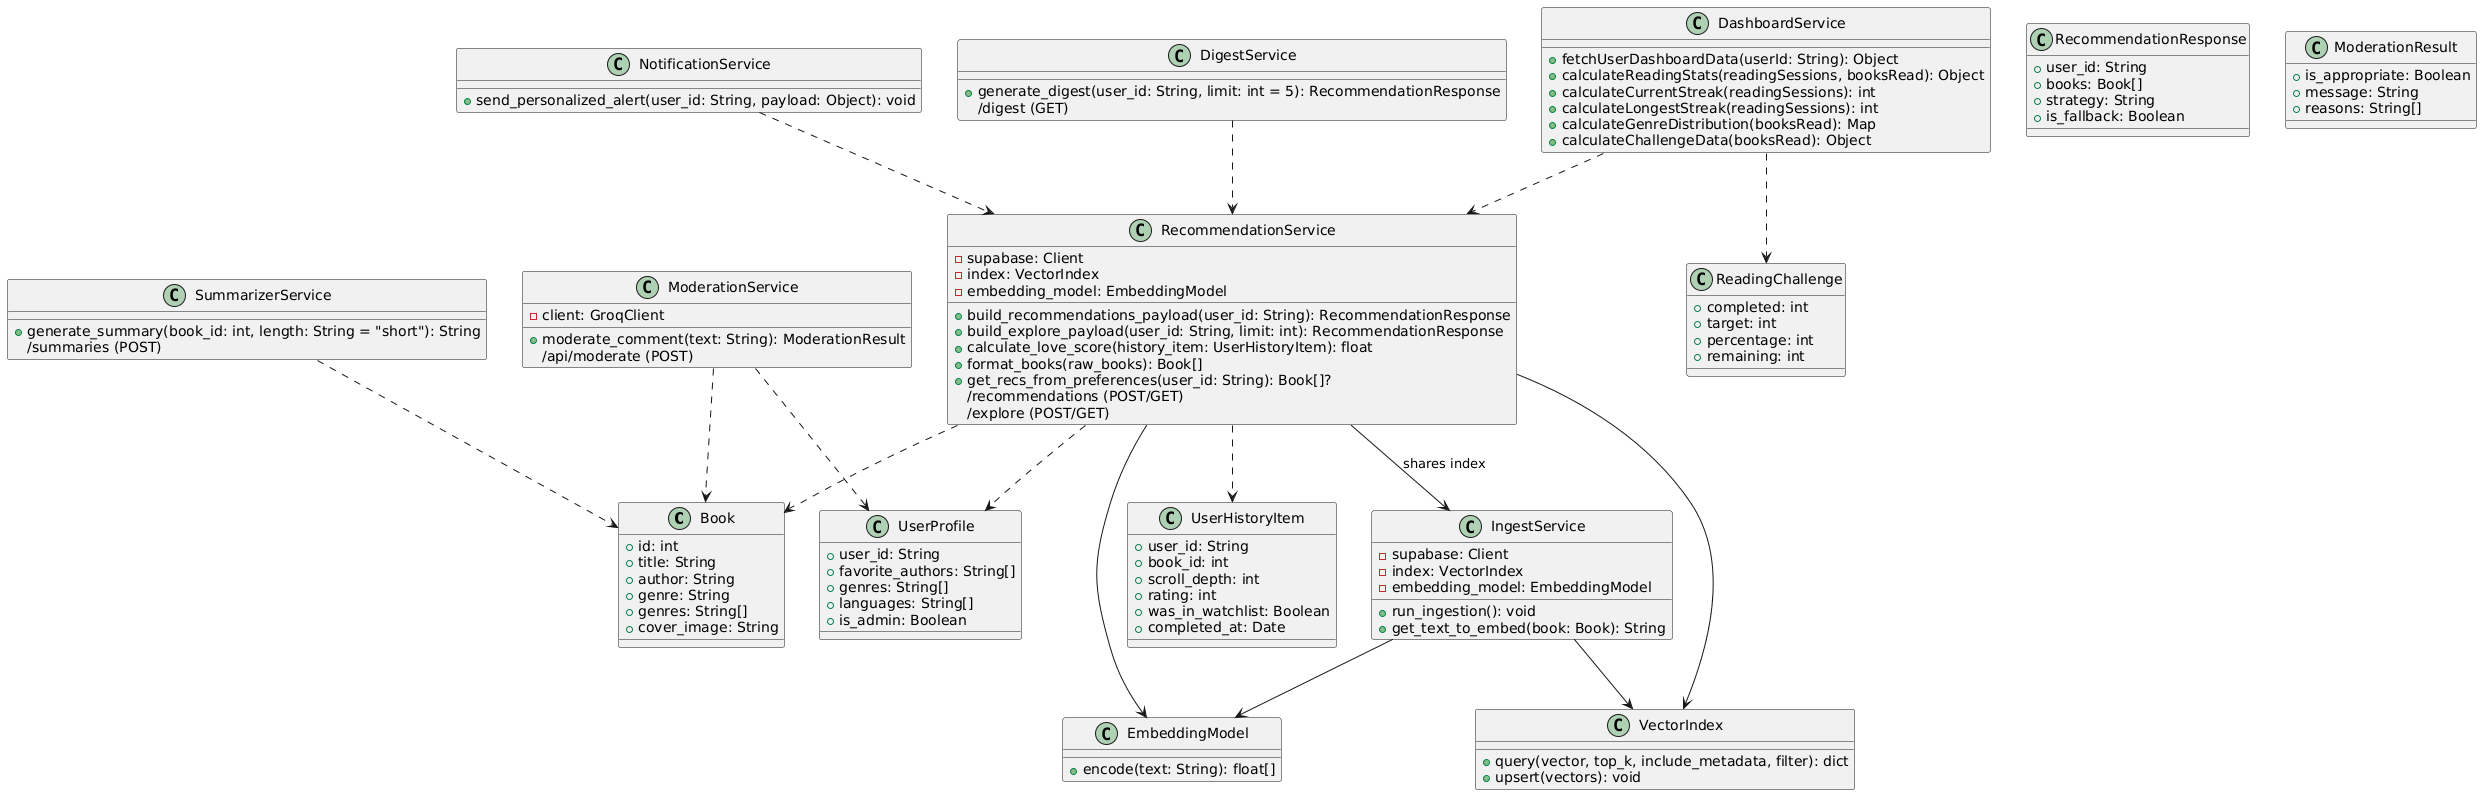

The diagram above was rendered by PlantUML. Its source (embedded in the PNG):
@startuml
' Reduced single PlantUML for AI Features & Personalization (combined front/back)

class Book {
  +id: int
  +title: String
  +author: String
  +genre: String
  +genres: String[]
  +cover_image: String
}

class UserProfile {
  +user_id: String
  +favorite_authors: String[]
  +genres: String[]
  +languages: String[]
  +is_admin: Boolean
}

class UserHistoryItem {
  +user_id: String
  +book_id: int
  +scroll_depth: int
  +rating: int
  +was_in_watchlist: Boolean
  +completed_at: Date
}

class RecommendationService {
  -supabase: Client
  -index: VectorIndex
  -embedding_model: EmbeddingModel
  +build_recommendations_payload(user_id: String): RecommendationResponse
  +build_explore_payload(user_id: String, limit: int): RecommendationResponse
  +calculate_love_score(history_item: UserHistoryItem): float
  +format_books(raw_books): Book[]
  +get_recs_from_preferences(user_id: String): Book[]?
}

class IngestService {
  -supabase: Client
  -index: VectorIndex
  -embedding_model: EmbeddingModel
  +run_ingestion(): void
  +get_text_to_embed(book: Book): String
}

class ModerationService {
  -client: GroqClient
  +moderate_comment(text: String): ModerationResult
}

class SummarizerService {
  +generate_summary(book_id: int, length: String = "short"): String
}

class DigestService {
  +generate_digest(user_id: String, limit: int = 5): RecommendationResponse
}

class NotificationService {
  +send_personalized_alert(user_id: String, payload: Object): void
}

class DashboardService {
  +fetchUserDashboardData(userId: String): Object
  +calculateReadingStats(readingSessions, booksRead): Object
  +calculateCurrentStreak(readingSessions): int
  +calculateLongestStreak(readingSessions): int
  +calculateGenreDistribution(booksRead): Map
  +calculateChallengeData(booksRead): Object
}

class ReadingChallenge {
  +completed: int
  +target: int
  +percentage: int
  +remaining: int
}

class RecommendationResponse {
  +user_id: String
  +books: Book[]
  +strategy: String
  +is_fallback: Boolean
}

class ModerationResult {
  +is_appropriate: Boolean
  +message: String
  +reasons: String[]
}

class EmbeddingModel {
  +encode(text: String): float[]
}
class VectorIndex {
  +query(vector, top_k, include_metadata, filter): dict
  +upsert(vectors): void
}

' Relationships (single layer, no frontend/backend separation)
RecommendationService --> IngestService : "shares index"
RecommendationService --> EmbeddingModel
RecommendationService --> VectorIndex
IngestService --> EmbeddingModel
IngestService --> VectorIndex

RecommendationService ..> Book
RecommendationService ..> UserProfile
RecommendationService ..> UserHistoryItem

ModerationService ..> UserProfile
ModerationService ..> Book

SummarizerService ..> Book
DigestService ..> RecommendationService
NotificationService ..> RecommendationService
DashboardService ..> RecommendationService
DashboardService ..> ReadingChallenge

' Endpoints / Flows (representational)
RecommendationService : /recommendations (POST/GET)
RecommendationService : /explore (POST/GET)
ModerationService : /api/moderate (POST)
SummarizerService : /summaries (POST)
DigestService : /digest (GET)
@enduml